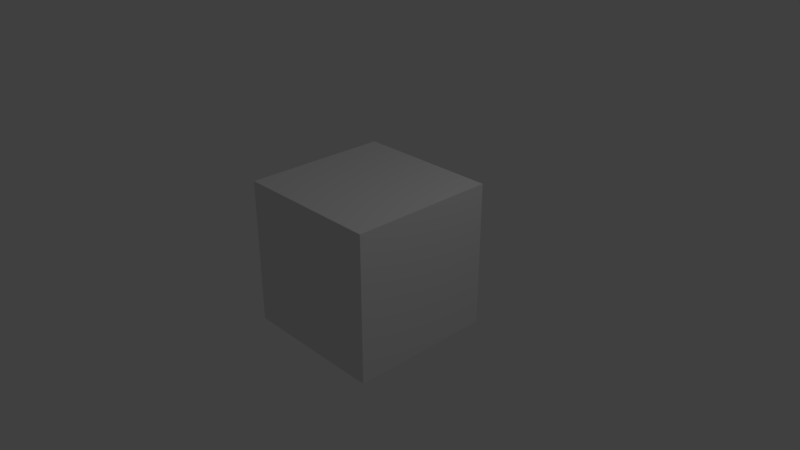 # Source: main.blend  (saved by Blender 2.78.4; exported with 4.5.12 LTS)
import bpy
from mathutils import Matrix  # noqa: F401  (used for matrix-valued properties, if any)

bpy.ops.wm.read_factory_settings(use_empty=True)
scene = bpy.context.scene
scene.name = 'Scene'

# ---- collections
col_collection_1 = bpy.data.collections.new('Collection 1'); scene.collection.children.link(col_collection_1)

# ---- materials (node trees are filled in below, after node groups)
mat_material = bpy.data.materials.new('Material')
mat_material.alpha_threshold = 0.0
mat_material.use_transparent_shadow = False
mat_material.roughness = 0.5
mat_material.line_color = (0.0, 0.0, 0.0, 1.0)

# ---- material node trees

# ---- world
world_world = bpy.data.worlds.new('World'); scene.world = world_world
world_world.color = (0.05088, 0.05088, 0.05088)
world_world.use_sun_shadow = False
world_world.sun_shadow_jitter_overblur = 0.0
world_world.cycles.sampling_method = 'MANUAL'

# ---- cameras
cam_camera = bpy.data.cameras.new('Camera')
cam_camera.clip_end = 100.0
cam_camera.lens = 35.0
cam_camera.sensor_width = 32.0
cam_camera.sensor_height = 18.0
cam_camera.ortho_scale = 7.314
cam_camera.dof.focus_distance = 0.0
cam_camera.dof.aperture_fstop = 128.0

# ---- lights
light_lamp = bpy.data.lights.new('Lamp', 'POINT')
light_lamp.transmission_factor = 0.0
light_lamp.cutoff_distance = 30.0
light_lamp.energy = 100.0
light_lamp.shadow_buffer_clip_start = 1.001
light_lamp.shadow_soft_size = 0.1
light_lamp.shadow_maximum_resolution = 0.006
light_lamp.use_absolute_resolution = True

# ---- meshes
me_cube = bpy.data.meshes.new('Cube')
me_cube.from_pydata([(1.0, 1.0, -1.0), (1.0, -1.0, -1.0), (-1.0, -1.0, -1.0), (-1.0, 1.0, -1.0), (1.0, 1.0, 1.0), (1.0, -1.0, 1.0), (-1.0, -1.0, 1.0), (-1.0, 1.0, 1.0)], [], [(0, 1, 2, 3), (4, 7, 6, 5), (0, 4, 5, 1), (1, 5, 6, 2), (2, 6, 7, 3), (4, 0, 3, 7)])
me_cube.materials.append(mat_material)
me_cube.use_remesh_preserve_volume = False
me_cube.use_remesh_preserve_attributes = False
me_cube.use_mirror_vertex_groups = False
me_cube.update()

# ---- objects
ob_cube = bpy.data.objects.new('Cube', me_cube)
ob_lamp = bpy.data.objects.new('Lamp', light_lamp)
ob_camera = bpy.data.objects.new('Camera', cam_camera)

# ---- transforms, parenting, visibility, modifiers, constraints
ob_cube.location = (0.0, 0.0, 0.0)
ob_cube.lock_rotations_4d = False
ob_cube.empty_display_type = 'ARROWS'
ob_cube.lineart.crease_threshold = 0.0
ob_lamp.location = (4.076, 1.005, 5.904)
ob_lamp.rotation_euler = (0.6503, 0.05522, 1.866)
ob_lamp.lock_rotations_4d = False
ob_lamp.empty_display_type = 'ARROWS'
ob_lamp.color = (0.0, 0.0, 0.0, 0.0)
ob_lamp.lineart.crease_threshold = 0.0
ob_camera.location = (7.481, -6.508, 5.344)
ob_camera.rotation_euler = (1.109, 0.0, 0.8149)
ob_camera.lock_rotations_4d = False
ob_camera.empty_display_type = 'ARROWS'
ob_camera.color = (0.0, 0.0, 0.0, 0.0)
ob_camera.display_type = 'WIRE'
ob_camera.lineart.crease_threshold = 0.0

# ---- collection membership
col_collection_1.objects.link(ob_cube)
col_collection_1.objects.link(ob_lamp)
col_collection_1.objects.link(ob_camera)

# ---- scene / render settings (as saved in the file)
scene.camera = ob_camera
scene.frame_start = 1; scene.frame_end = 250; scene.frame_set(1)
scene.render.engine = 'BLENDER_EEVEE_NEXT'
scene.render.resolution_percentage = 50
scene.render.dither_intensity = 0.0
scene.cycles.use_denoising = False
scene.cycles.samples = 128
scene.cycles.sampling_pattern = 'TABULATED_SOBOL'
scene.cycles.use_adaptive_sampling = False
scene.cycles.use_light_tree = False
scene.cycles.blur_glossy = 0.0
scene.cycles.sample_clamp_indirect = 0.0
scene.view_settings.view_transform = 'Standard'
bpy.context.view_layer.update()
